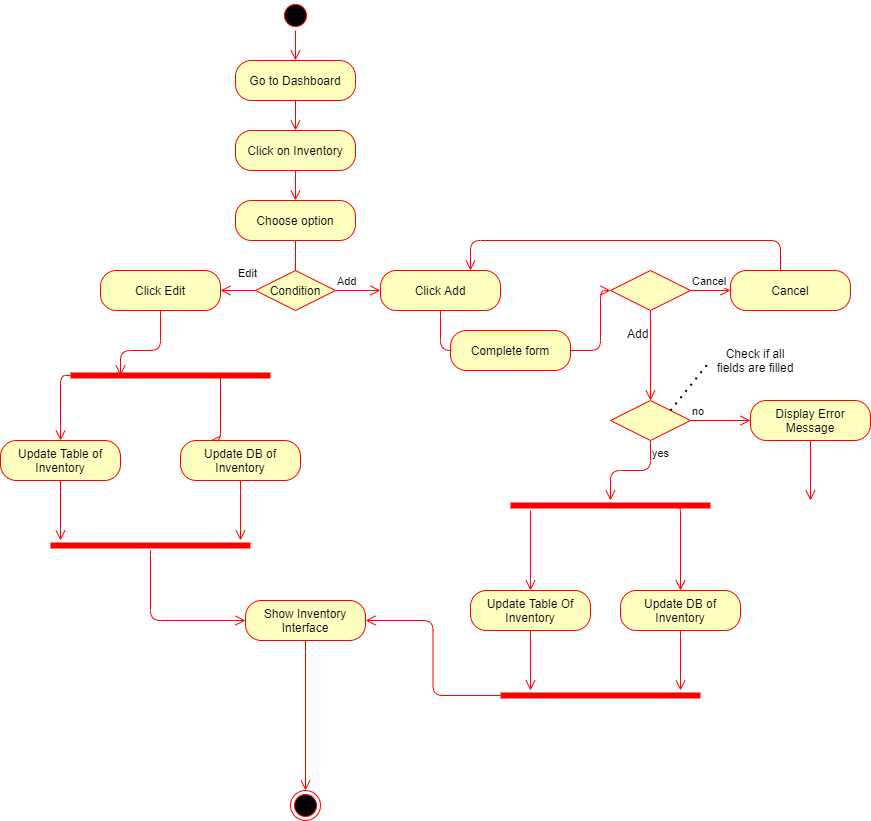

The diagram above was exported from draw.io. Its source (the exported page's mxGraphModel, read from the mxfile embedded in the PNG):
<mxGraphModel dx="1038" dy="580" grid="1" gridSize="10" guides="1" tooltips="1" connect="1" arrows="1" fold="1" page="1" pageScale="1" pageWidth="850" pageHeight="1100" background="none" math="0" shadow="0">
  <root>
    <mxCell id="0" />
    <mxCell id="1" parent="0" />
    <mxCell id="9WQHrxPjYoda055GteOV-1" value="" style="ellipse;html=1;shape=startState;fillColor=#000000;strokeColor=#ff0000;" vertex="1" parent="1">
      <mxGeometry x="320" width="30" height="30" as="geometry" />
    </mxCell>
    <mxCell id="9WQHrxPjYoda055GteOV-2" value="" style="edgeStyle=orthogonalEdgeStyle;html=1;verticalAlign=bottom;endArrow=open;endSize=8;strokeColor=#ff0000;entryX=0.5;entryY=0;entryDx=0;entryDy=0;" edge="1" source="9WQHrxPjYoda055GteOV-1" parent="1" target="9WQHrxPjYoda055GteOV-3">
      <mxGeometry relative="1" as="geometry">
        <mxPoint x="335" y="90" as="targetPoint" />
      </mxGeometry>
    </mxCell>
    <mxCell id="9WQHrxPjYoda055GteOV-3" value="Go to Dashboard" style="rounded=1;whiteSpace=wrap;html=1;arcSize=40;fontColor=#000000;fillColor=#ffffc0;strokeColor=#ff0000;" vertex="1" parent="1">
      <mxGeometry x="275" y="60" width="120" height="40" as="geometry" />
    </mxCell>
    <mxCell id="9WQHrxPjYoda055GteOV-4" value="" style="edgeStyle=orthogonalEdgeStyle;html=1;verticalAlign=bottom;endArrow=open;endSize=8;strokeColor=#ff0000;entryX=0.5;entryY=0;entryDx=0;entryDy=0;" edge="1" source="9WQHrxPjYoda055GteOV-3" parent="1" target="9WQHrxPjYoda055GteOV-5">
      <mxGeometry relative="1" as="geometry">
        <mxPoint x="335" y="150" as="targetPoint" />
      </mxGeometry>
    </mxCell>
    <mxCell id="9WQHrxPjYoda055GteOV-5" value="Click on Inventory" style="rounded=1;whiteSpace=wrap;html=1;arcSize=40;fontColor=#000000;fillColor=#ffffc0;strokeColor=#ff0000;" vertex="1" parent="1">
      <mxGeometry x="275" y="130" width="120" height="40" as="geometry" />
    </mxCell>
    <mxCell id="9WQHrxPjYoda055GteOV-6" value="" style="edgeStyle=orthogonalEdgeStyle;html=1;verticalAlign=bottom;endArrow=open;endSize=8;strokeColor=#ff0000;entryX=0.5;entryY=0;entryDx=0;entryDy=0;" edge="1" source="9WQHrxPjYoda055GteOV-5" parent="1" target="9WQHrxPjYoda055GteOV-7">
      <mxGeometry relative="1" as="geometry">
        <mxPoint x="335" y="220" as="targetPoint" />
      </mxGeometry>
    </mxCell>
    <mxCell id="9WQHrxPjYoda055GteOV-7" value="Choose option" style="rounded=1;whiteSpace=wrap;html=1;arcSize=40;fontColor=#000000;fillColor=#ffffc0;strokeColor=#ff0000;" vertex="1" parent="1">
      <mxGeometry x="275" y="200" width="120" height="40" as="geometry" />
    </mxCell>
    <mxCell id="9WQHrxPjYoda055GteOV-8" value="" style="edgeStyle=orthogonalEdgeStyle;html=1;verticalAlign=bottom;endArrow=open;endSize=8;strokeColor=#ff0000;entryX=0.5;entryY=0;entryDx=0;entryDy=0;" edge="1" source="9WQHrxPjYoda055GteOV-7" parent="1" target="9WQHrxPjYoda055GteOV-9">
      <mxGeometry relative="1" as="geometry">
        <mxPoint x="335" y="290" as="targetPoint" />
        <Array as="points">
          <mxPoint x="335" y="310" />
        </Array>
      </mxGeometry>
    </mxCell>
    <mxCell id="9WQHrxPjYoda055GteOV-9" value="Condition" style="rhombus;whiteSpace=wrap;html=1;fillColor=#ffffc0;strokeColor=#ff0000;" vertex="1" parent="1">
      <mxGeometry x="295" y="270" width="80" height="40" as="geometry" />
    </mxCell>
    <mxCell id="9WQHrxPjYoda055GteOV-10" value="Add" style="edgeStyle=orthogonalEdgeStyle;html=1;align=left;verticalAlign=bottom;endArrow=open;endSize=8;strokeColor=#ff0000;" edge="1" source="9WQHrxPjYoda055GteOV-9" parent="1" target="9WQHrxPjYoda055GteOV-26">
      <mxGeometry x="-1" relative="1" as="geometry">
        <mxPoint x="440" y="290" as="targetPoint" />
      </mxGeometry>
    </mxCell>
    <mxCell id="9WQHrxPjYoda055GteOV-11" value="Edit" style="edgeStyle=orthogonalEdgeStyle;html=1;align=left;verticalAlign=top;endArrow=open;endSize=8;strokeColor=#ff0000;entryX=1;entryY=0.5;entryDx=0;entryDy=0;" edge="1" source="9WQHrxPjYoda055GteOV-9" parent="1" target="9WQHrxPjYoda055GteOV-12">
      <mxGeometry x="0.1111" y="-30" relative="1" as="geometry">
        <mxPoint x="250" y="290" as="targetPoint" />
        <mxPoint as="offset" />
      </mxGeometry>
    </mxCell>
    <mxCell id="9WQHrxPjYoda055GteOV-12" value="Click Edit" style="rounded=1;whiteSpace=wrap;html=1;arcSize=40;fontColor=#000000;fillColor=#ffffc0;strokeColor=#ff0000;" vertex="1" parent="1">
      <mxGeometry x="140" y="270" width="120" height="40" as="geometry" />
    </mxCell>
    <mxCell id="9WQHrxPjYoda055GteOV-13" value="" style="edgeStyle=orthogonalEdgeStyle;html=1;verticalAlign=bottom;endArrow=open;endSize=8;strokeColor=#ff0000;entryX=0.25;entryY=0.5;entryDx=0;entryDy=0;entryPerimeter=0;" edge="1" source="9WQHrxPjYoda055GteOV-12" parent="1" target="9WQHrxPjYoda055GteOV-14">
      <mxGeometry relative="1" as="geometry">
        <mxPoint x="230" y="370" as="targetPoint" />
        <Array as="points">
          <mxPoint x="200" y="350" />
          <mxPoint x="160" y="350" />
        </Array>
      </mxGeometry>
    </mxCell>
    <mxCell id="9WQHrxPjYoda055GteOV-14" value="" style="shape=line;html=1;strokeWidth=6;strokeColor=#ff0000;" vertex="1" parent="1">
      <mxGeometry x="110" y="370" width="200" height="10" as="geometry" />
    </mxCell>
    <mxCell id="9WQHrxPjYoda055GteOV-15" value="" style="edgeStyle=orthogonalEdgeStyle;html=1;verticalAlign=bottom;endArrow=open;endSize=8;strokeColor=#ff0000;exitX=0;exitY=0.5;exitDx=0;exitDy=0;exitPerimeter=0;entryX=0.5;entryY=0;entryDx=0;entryDy=0;" edge="1" source="9WQHrxPjYoda055GteOV-14" parent="1" target="9WQHrxPjYoda055GteOV-17">
      <mxGeometry relative="1" as="geometry">
        <mxPoint x="100" y="440" as="targetPoint" />
        <mxPoint x="130" y="400" as="sourcePoint" />
      </mxGeometry>
    </mxCell>
    <mxCell id="9WQHrxPjYoda055GteOV-16" value="" style="edgeStyle=orthogonalEdgeStyle;html=1;verticalAlign=bottom;endArrow=open;endSize=8;strokeColor=#ff0000;exitX=0.75;exitY=0.5;exitDx=0;exitDy=0;exitPerimeter=0;entryX=0.25;entryY=0;entryDx=0;entryDy=0;" edge="1" parent="1" source="9WQHrxPjYoda055GteOV-14" target="9WQHrxPjYoda055GteOV-19">
      <mxGeometry relative="1" as="geometry">
        <mxPoint x="260" y="440" as="targetPoint" />
        <mxPoint x="230" y="400" as="sourcePoint" />
        <Array as="points">
          <mxPoint x="260" y="440" />
        </Array>
      </mxGeometry>
    </mxCell>
    <mxCell id="9WQHrxPjYoda055GteOV-17" value="Update Table of Inventory" style="rounded=1;whiteSpace=wrap;html=1;arcSize=40;fontColor=#000000;fillColor=#ffffc0;strokeColor=#ff0000;" vertex="1" parent="1">
      <mxGeometry x="40" y="440" width="120" height="40" as="geometry" />
    </mxCell>
    <mxCell id="9WQHrxPjYoda055GteOV-18" value="" style="edgeStyle=orthogonalEdgeStyle;html=1;verticalAlign=bottom;endArrow=open;endSize=8;strokeColor=#ff0000;" edge="1" source="9WQHrxPjYoda055GteOV-17" parent="1">
      <mxGeometry relative="1" as="geometry">
        <mxPoint x="100" y="540" as="targetPoint" />
      </mxGeometry>
    </mxCell>
    <mxCell id="9WQHrxPjYoda055GteOV-19" value="Update DB of Inventory" style="rounded=1;whiteSpace=wrap;html=1;arcSize=40;fontColor=#000000;fillColor=#ffffc0;strokeColor=#ff0000;" vertex="1" parent="1">
      <mxGeometry x="220" y="440" width="120" height="40" as="geometry" />
    </mxCell>
    <mxCell id="9WQHrxPjYoda055GteOV-20" value="" style="edgeStyle=orthogonalEdgeStyle;html=1;verticalAlign=bottom;endArrow=open;endSize=8;strokeColor=#ff0000;" edge="1" source="9WQHrxPjYoda055GteOV-19" parent="1">
      <mxGeometry relative="1" as="geometry">
        <mxPoint x="280" y="540" as="targetPoint" />
      </mxGeometry>
    </mxCell>
    <mxCell id="9WQHrxPjYoda055GteOV-21" value="" style="shape=line;html=1;strokeWidth=6;strokeColor=#ff0000;" vertex="1" parent="1">
      <mxGeometry x="90" y="540" width="200" height="10" as="geometry" />
    </mxCell>
    <mxCell id="9WQHrxPjYoda055GteOV-22" value="" style="edgeStyle=orthogonalEdgeStyle;html=1;verticalAlign=bottom;endArrow=open;endSize=8;strokeColor=#ff0000;entryX=0;entryY=0.5;entryDx=0;entryDy=0;" edge="1" source="9WQHrxPjYoda055GteOV-21" parent="1" target="9WQHrxPjYoda055GteOV-24">
      <mxGeometry relative="1" as="geometry">
        <mxPoint x="190" y="620" as="targetPoint" />
      </mxGeometry>
    </mxCell>
    <mxCell id="9WQHrxPjYoda055GteOV-23" value="" style="ellipse;html=1;shape=endState;fillColor=#000000;strokeColor=#ff0000;" vertex="1" parent="1">
      <mxGeometry x="330" y="790" width="30" height="30" as="geometry" />
    </mxCell>
    <mxCell id="9WQHrxPjYoda055GteOV-24" value="Show Inventory Interface" style="rounded=1;whiteSpace=wrap;html=1;arcSize=40;fontColor=#000000;fillColor=#ffffc0;strokeColor=#ff0000;" vertex="1" parent="1">
      <mxGeometry x="285" y="600" width="120" height="40" as="geometry" />
    </mxCell>
    <mxCell id="9WQHrxPjYoda055GteOV-25" value="" style="edgeStyle=orthogonalEdgeStyle;html=1;verticalAlign=bottom;endArrow=open;endSize=8;strokeColor=#ff0000;entryX=0.5;entryY=0;entryDx=0;entryDy=0;" edge="1" source="9WQHrxPjYoda055GteOV-24" parent="1" target="9WQHrxPjYoda055GteOV-23">
      <mxGeometry relative="1" as="geometry">
        <mxPoint x="345" y="700" as="targetPoint" />
      </mxGeometry>
    </mxCell>
    <mxCell id="9WQHrxPjYoda055GteOV-26" value="Click Add" style="rounded=1;whiteSpace=wrap;html=1;arcSize=40;fontColor=#000000;fillColor=#ffffc0;strokeColor=#ff0000;" vertex="1" parent="1">
      <mxGeometry x="420" y="270" width="120" height="40" as="geometry" />
    </mxCell>
    <mxCell id="9WQHrxPjYoda055GteOV-27" value="" style="edgeStyle=orthogonalEdgeStyle;html=1;verticalAlign=bottom;endArrow=open;endSize=8;strokeColor=#ff0000;entryX=0;entryY=0.5;entryDx=0;entryDy=0;" edge="1" source="9WQHrxPjYoda055GteOV-26" parent="1" target="9WQHrxPjYoda055GteOV-33">
      <mxGeometry relative="1" as="geometry">
        <mxPoint x="600" y="290" as="targetPoint" />
        <Array as="points">
          <mxPoint x="480" y="350" />
          <mxPoint x="520" y="350" />
        </Array>
      </mxGeometry>
    </mxCell>
    <mxCell id="9WQHrxPjYoda055GteOV-28" value="" style="rhombus;whiteSpace=wrap;html=1;fillColor=#ffffc0;strokeColor=#ff0000;" vertex="1" parent="1">
      <mxGeometry x="650" y="270" width="80" height="40" as="geometry" />
    </mxCell>
    <mxCell id="9WQHrxPjYoda055GteOV-29" value="Cancel" style="edgeStyle=orthogonalEdgeStyle;html=1;align=left;verticalAlign=bottom;endArrow=open;endSize=8;strokeColor=#ff0000;entryX=0;entryY=0.5;entryDx=0;entryDy=0;" edge="1" source="9WQHrxPjYoda055GteOV-28" parent="1" target="9WQHrxPjYoda055GteOV-31">
      <mxGeometry x="-1" relative="1" as="geometry">
        <mxPoint x="740" y="290" as="targetPoint" />
      </mxGeometry>
    </mxCell>
    <mxCell id="9WQHrxPjYoda055GteOV-31" value="Cancel" style="rounded=1;whiteSpace=wrap;html=1;arcSize=40;fontColor=#000000;fillColor=#ffffc0;strokeColor=#ff0000;" vertex="1" parent="1">
      <mxGeometry x="770" y="270" width="120" height="40" as="geometry" />
    </mxCell>
    <mxCell id="9WQHrxPjYoda055GteOV-32" value="" style="edgeStyle=orthogonalEdgeStyle;html=1;verticalAlign=bottom;endArrow=open;endSize=8;strokeColor=#ff0000;entryX=0.75;entryY=0;entryDx=0;entryDy=0;" edge="1" source="9WQHrxPjYoda055GteOV-31" parent="1" target="9WQHrxPjYoda055GteOV-26">
      <mxGeometry relative="1" as="geometry">
        <mxPoint x="640" y="130" as="targetPoint" />
        <Array as="points">
          <mxPoint x="820" y="240" />
          <mxPoint x="510" y="240" />
        </Array>
      </mxGeometry>
    </mxCell>
    <mxCell id="9WQHrxPjYoda055GteOV-33" value="Complete form" style="rounded=1;whiteSpace=wrap;html=1;arcSize=40;fontColor=#000000;fillColor=#ffffc0;strokeColor=#ff0000;" vertex="1" parent="1">
      <mxGeometry x="490" y="330" width="120" height="40" as="geometry" />
    </mxCell>
    <mxCell id="9WQHrxPjYoda055GteOV-35" value="" style="edgeStyle=orthogonalEdgeStyle;html=1;verticalAlign=bottom;endArrow=open;endSize=8;strokeColor=#ff0000;entryX=0;entryY=0.5;entryDx=0;entryDy=0;exitX=1;exitY=0.5;exitDx=0;exitDy=0;" edge="1" parent="1" source="9WQHrxPjYoda055GteOV-33" target="9WQHrxPjYoda055GteOV-28">
      <mxGeometry relative="1" as="geometry">
        <mxPoint x="760" y="430" as="targetPoint" />
        <mxPoint x="710" y="410" as="sourcePoint" />
        <Array as="points">
          <mxPoint x="640" y="350" />
          <mxPoint x="640" y="290" />
        </Array>
      </mxGeometry>
    </mxCell>
    <mxCell id="9WQHrxPjYoda055GteOV-37" value="" style="edgeStyle=orthogonalEdgeStyle;html=1;verticalAlign=bottom;endArrow=open;endSize=8;strokeColor=#ff0000;exitX=0.5;exitY=1;exitDx=0;exitDy=0;entryX=0.5;entryY=0;entryDx=0;entryDy=0;" edge="1" parent="1" source="9WQHrxPjYoda055GteOV-28" target="9WQHrxPjYoda055GteOV-40">
      <mxGeometry relative="1" as="geometry">
        <mxPoint x="690" y="400" as="targetPoint" />
        <mxPoint x="700" y="330" as="sourcePoint" />
        <Array as="points" />
      </mxGeometry>
    </mxCell>
    <mxCell id="9WQHrxPjYoda055GteOV-39" value="Add" style="text;whiteSpace=wrap;html=1;" vertex="1" parent="1">
      <mxGeometry x="665" y="320" width="50" height="30" as="geometry" />
    </mxCell>
    <mxCell id="9WQHrxPjYoda055GteOV-40" value="" style="rhombus;whiteSpace=wrap;html=1;fillColor=#ffffc0;strokeColor=#ff0000;" vertex="1" parent="1">
      <mxGeometry x="650" y="400" width="80" height="40" as="geometry" />
    </mxCell>
    <mxCell id="9WQHrxPjYoda055GteOV-41" value="no" style="edgeStyle=orthogonalEdgeStyle;html=1;align=left;verticalAlign=bottom;endArrow=open;endSize=8;strokeColor=#ff0000;" edge="1" source="9WQHrxPjYoda055GteOV-40" parent="1">
      <mxGeometry x="-1" relative="1" as="geometry">
        <mxPoint x="790" y="420" as="targetPoint" />
      </mxGeometry>
    </mxCell>
    <mxCell id="9WQHrxPjYoda055GteOV-42" value="yes" style="edgeStyle=orthogonalEdgeStyle;html=1;align=left;verticalAlign=top;endArrow=open;endSize=8;strokeColor=#ff0000;" edge="1" source="9WQHrxPjYoda055GteOV-40" parent="1">
      <mxGeometry x="-1" relative="1" as="geometry">
        <mxPoint x="650" y="500" as="targetPoint" />
      </mxGeometry>
    </mxCell>
    <mxCell id="9WQHrxPjYoda055GteOV-43" value="Check if all fields are filled" style="text;html=1;strokeColor=none;fillColor=none;align=center;verticalAlign=middle;whiteSpace=wrap;rounded=0;" vertex="1" parent="1">
      <mxGeometry x="750" y="340" width="90" height="40" as="geometry" />
    </mxCell>
    <mxCell id="9WQHrxPjYoda055GteOV-44" value="" style="endArrow=none;dashed=1;html=1;dashPattern=1 3;strokeWidth=2;entryX=0;entryY=0.5;entryDx=0;entryDy=0;" edge="1" parent="1" target="9WQHrxPjYoda055GteOV-43">
      <mxGeometry width="50" height="50" relative="1" as="geometry">
        <mxPoint x="710" y="410" as="sourcePoint" />
        <mxPoint x="750" y="370" as="targetPoint" />
      </mxGeometry>
    </mxCell>
    <mxCell id="9WQHrxPjYoda055GteOV-45" value="Display Error Message" style="rounded=1;whiteSpace=wrap;html=1;arcSize=40;fontColor=#000000;fillColor=#ffffc0;strokeColor=#ff0000;" vertex="1" parent="1">
      <mxGeometry x="790" y="400" width="120" height="40" as="geometry" />
    </mxCell>
    <mxCell id="9WQHrxPjYoda055GteOV-46" value="" style="edgeStyle=orthogonalEdgeStyle;html=1;verticalAlign=bottom;endArrow=open;endSize=8;strokeColor=#ff0000;" edge="1" source="9WQHrxPjYoda055GteOV-45" parent="1">
      <mxGeometry relative="1" as="geometry">
        <mxPoint x="850" y="500" as="targetPoint" />
      </mxGeometry>
    </mxCell>
    <mxCell id="9WQHrxPjYoda055GteOV-47" value="" style="shape=line;html=1;strokeWidth=6;strokeColor=#ff0000;" vertex="1" parent="1">
      <mxGeometry x="550" y="500" width="200" height="10" as="geometry" />
    </mxCell>
    <mxCell id="9WQHrxPjYoda055GteOV-48" value="" style="edgeStyle=orthogonalEdgeStyle;html=1;verticalAlign=bottom;endArrow=open;endSize=8;strokeColor=#ff0000;" edge="1" source="9WQHrxPjYoda055GteOV-47" parent="1">
      <mxGeometry relative="1" as="geometry">
        <mxPoint x="570" y="590" as="targetPoint" />
        <Array as="points">
          <mxPoint x="570" y="580" />
        </Array>
      </mxGeometry>
    </mxCell>
    <mxCell id="9WQHrxPjYoda055GteOV-49" value="" style="edgeStyle=orthogonalEdgeStyle;html=1;verticalAlign=bottom;endArrow=open;endSize=8;strokeColor=#ff0000;entryX=0.5;entryY=0;entryDx=0;entryDy=0;entryPerimeter=0;" edge="1" parent="1" target="9WQHrxPjYoda055GteOV-52">
      <mxGeometry relative="1" as="geometry">
        <mxPoint x="715" y="585" as="targetPoint" />
        <mxPoint x="715" y="505" as="sourcePoint" />
        <Array as="points">
          <mxPoint x="720" y="505" />
        </Array>
      </mxGeometry>
    </mxCell>
    <mxCell id="9WQHrxPjYoda055GteOV-50" value="Update Table Of Inventory" style="rounded=1;whiteSpace=wrap;html=1;arcSize=40;fontColor=#000000;fillColor=#ffffc0;strokeColor=#ff0000;" vertex="1" parent="1">
      <mxGeometry x="510" y="590" width="120" height="40" as="geometry" />
    </mxCell>
    <mxCell id="9WQHrxPjYoda055GteOV-51" value="" style="edgeStyle=orthogonalEdgeStyle;html=1;verticalAlign=bottom;endArrow=open;endSize=8;strokeColor=#ff0000;" edge="1" source="9WQHrxPjYoda055GteOV-50" parent="1">
      <mxGeometry relative="1" as="geometry">
        <mxPoint x="570" y="690" as="targetPoint" />
      </mxGeometry>
    </mxCell>
    <mxCell id="9WQHrxPjYoda055GteOV-52" value="Update DB of Inventory" style="rounded=1;whiteSpace=wrap;html=1;arcSize=40;fontColor=#000000;fillColor=#ffffc0;strokeColor=#ff0000;" vertex="1" parent="1">
      <mxGeometry x="660" y="590" width="120" height="40" as="geometry" />
    </mxCell>
    <mxCell id="9WQHrxPjYoda055GteOV-53" value="" style="edgeStyle=orthogonalEdgeStyle;html=1;verticalAlign=bottom;endArrow=open;endSize=8;strokeColor=#ff0000;" edge="1" source="9WQHrxPjYoda055GteOV-52" parent="1">
      <mxGeometry relative="1" as="geometry">
        <mxPoint x="720" y="690" as="targetPoint" />
      </mxGeometry>
    </mxCell>
    <mxCell id="9WQHrxPjYoda055GteOV-54" value="" style="shape=line;html=1;strokeWidth=6;strokeColor=#ff0000;" vertex="1" parent="1">
      <mxGeometry x="540" y="690" width="200" height="10" as="geometry" />
    </mxCell>
    <mxCell id="9WQHrxPjYoda055GteOV-55" value="" style="edgeStyle=orthogonalEdgeStyle;html=1;verticalAlign=bottom;endArrow=open;endSize=8;strokeColor=#ff0000;entryX=1;entryY=0.5;entryDx=0;entryDy=0;" edge="1" source="9WQHrxPjYoda055GteOV-54" parent="1" target="9WQHrxPjYoda055GteOV-24">
      <mxGeometry relative="1" as="geometry">
        <mxPoint x="640" y="770" as="targetPoint" />
      </mxGeometry>
    </mxCell>
  </root>
</mxGraphModel>